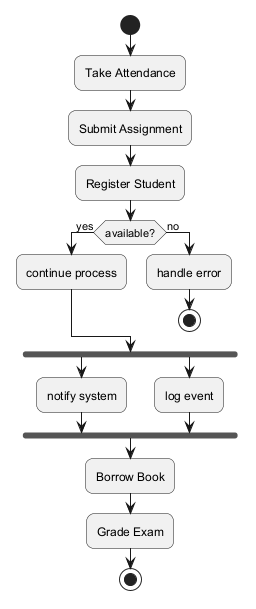

The diagram above was rendered by PlantUML. Its source (embedded in the PNG):
@startuml
skinparam backgroundColor #FFFFFF
skinparam roundCorner 15
start
:Take Attendance;
:Submit Assignment;
:Register Student;
if (available?) then (yes)
:continue process;
else (no)
:handle error;
stop
endif
fork
:notify system;
fork again
:log event;
end fork
:Borrow Book;
:Grade Exam;
stop
@enduml